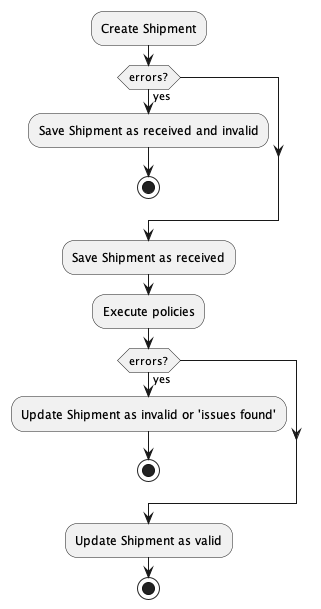

The diagram above was rendered by PlantUML. Its source (embedded in the PNG):
@startuml

:Create Shipment;

if (errors?) then (yes)
  :Save Shipment as received and invalid;
  stop
endif

:Save Shipment as received;

:Execute policies;
if (errors?) then (yes)
  :Update Shipment as invalid or 'issues found';
  stop
endif

:Update Shipment as valid;

stop
@enduml